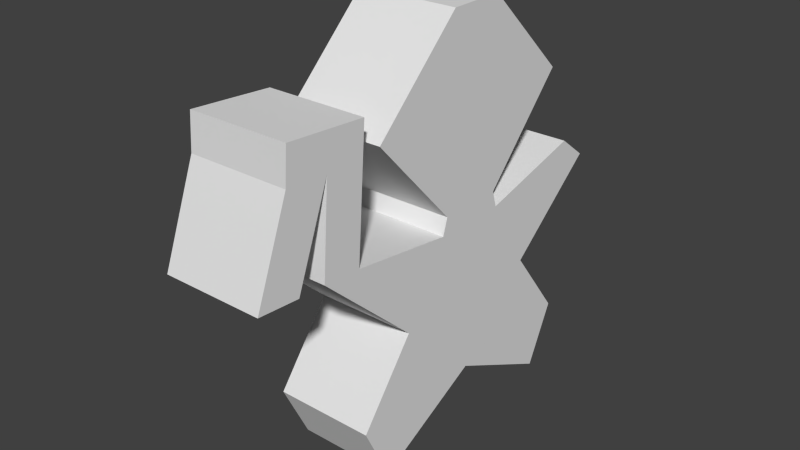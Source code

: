 # Source: Alien1.blend  (saved by Blender 2.76.0; exported with 4.5.12 LTS)
import bpy
from mathutils import Matrix  # noqa: F401  (used for matrix-valued properties, if any)

bpy.ops.wm.read_factory_settings(use_empty=True)
scene = bpy.context.scene
scene.name = 'Scene'

# ---- collections
col_collection_1 = bpy.data.collections.new('Collection 1'); scene.collection.children.link(col_collection_1)

# ---- materials (node trees are filled in below, after node groups)
mat_material = bpy.data.materials.new('Material')
mat_material.alpha_threshold = 0.0
mat_material.use_transparent_shadow = False
mat_material.roughness = 0.5
mat_material.line_color = (0.0, 0.0, 0.0, 1.0)

# ---- material node trees

# ---- world
world_world = bpy.data.worlds.new('World'); scene.world = world_world
world_world.color = (0.05088, 0.05088, 0.05088)
world_world.use_sun_shadow = False
world_world.sun_shadow_jitter_overblur = 0.0
world_world.cycles.sampling_method = 'MANUAL'
world_world.cycles.sample_map_resolution = 256

# ---- meshes
me_cube = bpy.data.meshes.new('Cube')
me_cube.from_pydata([(-0.4398, 1.826, -0.0315), (0.4398, 1.826, -0.0315), (-0.4398, 1.121, 1.968), (0.4398, 1.121, 1.968), (0.4398, 1.166, 1.821), (-0.4398, 1.166, 1.821), (-0.4398, 2.079, 0.4939), (0.4398, 2.079, 0.4939), (-0.4398, 1.572, 1.157), (0.4398, 1.572, 1.157), (0.4398, 2.153, 2.069), (-0.4398, 2.153, 2.069), (-0.4398, 2.431, 1.859), (0.4398, 2.431, 1.859), (-0.4398, 1.889, 2.796), (0.4398, 1.889, 2.796), (-0.4398, 1.076, 3.573), (0.4398, 1.076, 3.573), (-0.4398, -0.1745, -0.0315), (0.4398, -0.1745, -0.0315), (0.4398, 0.8255, 1.591), (-0.4398, 0.8255, 1.591), (-0.4398, 0.5305, 1.968), (0.4398, 0.5305, 1.968), (0.4398, 0.4849, 1.821), (-0.4398, 0.4849, 1.821), (-0.4398, 0.8255, 0.4688), (0.4398, 0.8255, 0.4688), (0.4398, 0.8255, 2.796), (0.4398, 0.8255, 1.968), (-0.4398, -0.4282, 0.4939), (-0.4398, 0.8255, 0.7728), (0.4398, -0.4282, 0.4939), (0.4398, 0.8255, 0.7728), (-0.4398, 0.07921, 1.157), (-0.4398, 0.8255, 1.35), (0.4398, 0.07921, 1.157), (0.4398, 0.8255, 1.35), (0.4398, -0.4675, 1.952), (-0.4398, -0.4675, 1.952), (-0.4398, -0.8146, 1.976), (0.4398, -0.8146, 1.976), (-0.4398, 0.8255, 3.573), (-0.4398, -0.2384, 2.796), (0.4398, -0.2384, 2.796), (-0.4398, 0.8255, 2.796), (-0.4398, 0.8255, 1.968), (-0.4398, 0.5748, 3.573), (0.4398, 0.5748, 3.573), (0.4398, 0.8255, 3.573), (0.4398, -0.4109, 2.75), (-0.4398, -0.4109, 2.75), (-0.4398, -0.758, 2.774), (0.4398, -0.758, 2.774), (0.4398, -0.3892, 3.055), (-0.4398, -0.3892, 3.055), (-0.4398, -0.7363, 3.08), (0.4398, -0.7363, 3.08), (-0.4398, -1.129, 2.801), (0.4398, -1.129, 2.801), (-0.4398, -1.107, 3.106), (0.4398, -1.107, 3.106), (-0.4398, -1.057, 1.985), (0.4398, -1.057, 1.985), (-0.4398, -1.429, 2.011), (0.4398, -1.429, 2.011)], [], [(0, 6, 7, 1), (9, 4, 20, 37), (5, 2, 3, 4), (8, 6, 31, 35), (4, 9, 13, 10), (28, 29, 3, 15), (6, 0, 26, 31), (20, 4, 3, 29), (15, 17, 49, 28), (0, 1, 27, 26), (1, 7, 33, 27), (6, 8, 9, 7), (5, 8, 35, 21), (7, 9, 37, 33), (12, 11, 10, 13), (8, 5, 11, 12), (5, 4, 10, 11), (9, 8, 12, 13), (2, 5, 21, 46), (16, 14, 45, 42), (3, 2, 14, 15), (17, 16, 42, 49), (14, 2, 46, 45), (15, 14, 16, 17), (18, 19, 32, 30), (36, 37, 20, 24), (25, 24, 23, 22), (34, 35, 31, 30), (24, 38, 41, 36), (28, 44, 23, 29), (30, 31, 26, 18), (20, 29, 23, 24), (44, 28, 49, 48), (18, 26, 27, 19), (19, 27, 33, 32), (30, 32, 36, 34), (25, 21, 35, 34), (32, 33, 37, 36), (39, 40, 52, 51), (34, 40, 39, 25), (25, 39, 38, 24), (36, 41, 40, 34), (22, 46, 21, 25), (47, 42, 45, 43), (23, 44, 43, 22), (48, 49, 42, 47), (43, 45, 46, 22), (44, 48, 47, 43), (53, 50, 54, 57), (41, 38, 50, 53), (38, 39, 51, 50), (40, 41, 53, 52), (56, 57, 54, 55), (50, 51, 55, 54), (56, 52, 58, 60), (51, 52, 56, 55), (58, 59, 61, 60), (53, 57, 61, 59), (57, 56, 60, 61), (58, 52, 62, 64), (62, 63, 65, 64), (59, 58, 64, 65), (52, 53, 63, 62), (53, 59, 65, 63)])
me_cube.materials.append(mat_material)
me_cube.use_remesh_preserve_volume = False
me_cube.use_remesh_preserve_attributes = False
me_cube.use_mirror_vertex_groups = False
me_cube.update()

# ---- objects
ob_cubealien1 = bpy.data.objects.new('CubeAlien1', me_cube)

# ---- transforms, parenting, visibility, modifiers, constraints
ob_cubealien1.location = (0.0, 0.0, 0.0)
ob_cubealien1.lock_rotations_4d = False
ob_cubealien1.empty_display_type = 'ARROWS'
ob_cubealien1.lineart.crease_threshold = 0.0

# ---- collection membership
col_collection_1.objects.link(ob_cubealien1)

# ---- scene / render settings (as saved in the file)
scene.frame_start = 1; scene.frame_end = 250; scene.frame_set(1)
scene.render.engine = 'BLENDER_EEVEE_NEXT'
scene.render.resolution_percentage = 50
scene.render.dither_intensity = 0.0
scene.cycles.use_denoising = False
scene.cycles.samples = 10
scene.cycles.sampling_pattern = 'TABULATED_SOBOL'
scene.cycles.light_sampling_threshold = 0.0
scene.cycles.use_adaptive_sampling = False
scene.cycles.use_light_tree = False
scene.cycles.blur_glossy = 0.0
scene.cycles.pixel_filter_type = 'GAUSSIAN'
scene.cycles.sample_clamp_indirect = 0.0
scene.view_settings.view_transform = 'Standard'
bpy.context.view_layer.update()

# ---- added for rendering (the .blend has no active camera and no usable light): camera, sun
cam_auto = bpy.data.cameras.new('AutoCamera')
cam_auto.lens = 50.0
cam_auto.sensor_width = 36.0
cam_auto.clip_end = 1000.0
ob_auto_camera = bpy.data.objects.new('AutoCamera', cam_auto)
scene.collection.objects.link(ob_auto_camera)
ob_auto_camera.location = (4.95307, -5.44252, 5.73303)
ob_auto_camera.rotation_euler = (1.09748, -7.21219e-08, 0.694738)
scene.camera = ob_auto_camera
light_auto_sun = bpy.data.lights.new('AutoSun', 'SUN')
light_auto_sun.energy = 3.0
light_auto_sun.angle = 0.0523599
ob_auto_sun = bpy.data.objects.new('AutoSun', light_auto_sun)
scene.collection.objects.link(ob_auto_sun)
ob_auto_sun.rotation_euler = (0.872665, 0.174533, 0.523599)
bpy.context.view_layer.update()
